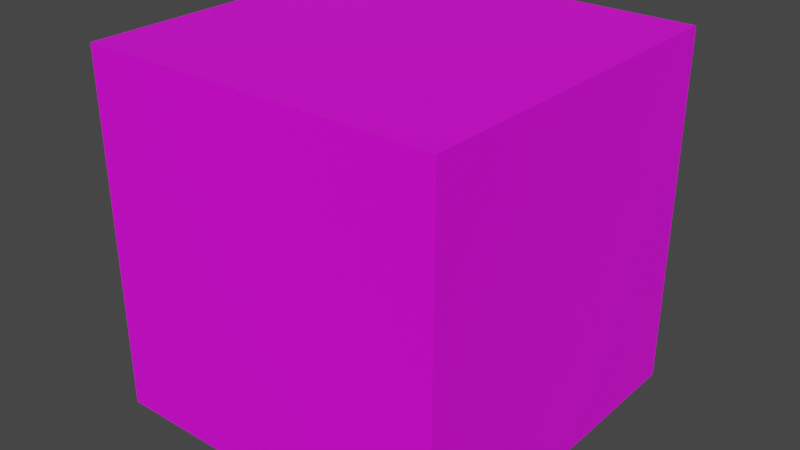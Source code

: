 # Source: repcube.blend  (saved by Blender 3.0.42; exported with 4.5.12 LTS)
import bpy
from mathutils import Matrix  # noqa: F401  (used for matrix-valued properties, if any)

bpy.ops.wm.read_factory_settings(use_empty=True)
scene = bpy.context.scene
scene.name = 'Scene'

# ---- collections
col_collection = bpy.data.collections.new('Collection'); scene.collection.children.link(col_collection)

# ---- images (referenced by path relative to the original .blend; pixels are not part of the script)
import os
ASSET_DIR = os.environ.get("B2B_ASSET_DIR", "")  # directory of the original .blend (textures are referenced by path, not embedded)
HERE = os.path.dirname(os.path.abspath(__file__))  # packed textures are extracted next to this script under _unpacked/

def load_image(name, relpath, width, height, colorspace="sRGB"):
    """Load a texture the original file referenced (path relative to the .blend, or extracted next to this script)."""
    p = next((c for c in (os.path.join(HERE, relpath), os.path.join(ASSET_DIR, relpath)) if relpath and os.path.exists(c)), "")
    if p:
        img = bpy.data.images.load(p, check_existing=True)
        img.name = name
    else:  # same state as the original file: an image datablock whose file is absent (Cycles renders it pink)
        img = bpy.data.images.new(name, width, height)
        img.source = "FILE"
        img.filepath = "//" + (relpath or name)
    img.colorspace_settings.name = colorspace
    return img
img_replace0_png = load_image('replace0.png', 'replace0.png', 1024, 1024, 'sRGB')
img_replace1_png = load_image('replace1.png', 'replace1.png', 1024, 1024, 'sRGB')
img_replace2_png = load_image('replace2.png', 'replace2.png', 1024, 1024, 'sRGB')
img_replace3_png = load_image('replace3.png', 'replace3.png', 1024, 1024, 'sRGB')
img_gearcube_png = load_image('gearcube.png', 'gearcube.png', 1024, 1024, 'sRGB')

# ---- materials (node trees are filled in below, after node groups)
mat_replace0 = bpy.data.materials.new('replace0')
mat_replace0.use_transparent_shadow = False
mat_replace1 = bpy.data.materials.new('replace1')
mat_replace1.use_transparent_shadow = False
mat_replace2 = bpy.data.materials.new('replace2')
mat_replace2.use_transparent_shadow = False
mat_replace3 = bpy.data.materials.new('replace3')
mat_replace3.use_transparent_shadow = False
mat_side = bpy.data.materials.new('side')
mat_side.use_transparent_shadow = False

# ---- material node trees
mat_replace0.use_nodes = True; mat_replace0.node_tree.nodes.clear()
_N = mat_replace0.node_tree.nodes; _L = mat_replace0.node_tree.links
n0 = _N.new('ShaderNodeBsdfPrincipled'); n0.name = 'Principled BSDF'; n0.location = (10, 300)
n0.distribution = 'GGX'
n0.subsurface_method = 'RANDOM_WALK_SKIN'
n0.inputs[3].default_value = 1.45
n0.inputs[27].default_value = (0.0, 0.0, 0.0, 1.0)
n0.inputs[28].default_value = 1.0
n1 = _N.new('ShaderNodeOutputMaterial'); n1.name = 'Material Output'; n1.location = (300, 300)
n2 = _N.new('ShaderNodeTexImage'); n2.name = 'Image Texture'; n2.location = (-280, 280)
n2.image = img_replace0_png
_L.new(n0.outputs[0], n1.inputs[0])
_L.new(n2.outputs[0], n0.inputs[0])
n1.is_active_output = True
mat_replace1.use_nodes = True; mat_replace1.node_tree.nodes.clear()
_N = mat_replace1.node_tree.nodes; _L = mat_replace1.node_tree.links
n0 = _N.new('ShaderNodeBsdfPrincipled'); n0.name = 'Principled BSDF'; n0.location = (10, 300)
n0.distribution = 'GGX'
n0.subsurface_method = 'RANDOM_WALK_SKIN'
n0.inputs[3].default_value = 1.45
n0.inputs[27].default_value = (0.0, 0.0, 0.0, 1.0)
n0.inputs[28].default_value = 1.0
n1 = _N.new('ShaderNodeOutputMaterial'); n1.name = 'Material Output'; n1.location = (300, 300)
n2 = _N.new('ShaderNodeTexImage'); n2.name = 'Image Texture'; n2.location = (-280, 280)
n2.image = img_replace1_png
_L.new(n0.outputs[0], n1.inputs[0])
_L.new(n2.outputs[0], n0.inputs[0])
n1.is_active_output = True
mat_replace2.use_nodes = True; mat_replace2.node_tree.nodes.clear()
_N = mat_replace2.node_tree.nodes; _L = mat_replace2.node_tree.links
n0 = _N.new('ShaderNodeBsdfPrincipled'); n0.name = 'Principled BSDF'; n0.location = (10, 300)
n0.distribution = 'GGX'
n0.subsurface_method = 'RANDOM_WALK_SKIN'
n0.inputs[3].default_value = 1.45
n0.inputs[27].default_value = (0.0, 0.0, 0.0, 1.0)
n0.inputs[28].default_value = 1.0
n1 = _N.new('ShaderNodeOutputMaterial'); n1.name = 'Material Output'; n1.location = (300, 300)
n2 = _N.new('ShaderNodeTexImage'); n2.name = 'Image Texture'; n2.location = (-280, 280)
n2.image = img_replace2_png
_L.new(n0.outputs[0], n1.inputs[0])
_L.new(n2.outputs[0], n0.inputs[0])
n1.is_active_output = True
mat_replace3.use_nodes = True; mat_replace3.node_tree.nodes.clear()
_N = mat_replace3.node_tree.nodes; _L = mat_replace3.node_tree.links
n0 = _N.new('ShaderNodeBsdfPrincipled'); n0.name = 'Principled BSDF'; n0.location = (10, 300)
n0.distribution = 'GGX'
n0.subsurface_method = 'RANDOM_WALK_SKIN'
n0.inputs[3].default_value = 1.45
n0.inputs[27].default_value = (0.0, 0.0, 0.0, 1.0)
n0.inputs[28].default_value = 1.0
n1 = _N.new('ShaderNodeOutputMaterial'); n1.name = 'Material Output'; n1.location = (300, 300)
n2 = _N.new('ShaderNodeTexImage'); n2.name = 'Image Texture'; n2.location = (-280, 280)
n2.image = img_replace3_png
_L.new(n0.outputs[0], n1.inputs[0])
_L.new(n2.outputs[0], n0.inputs[0])
n1.is_active_output = True
mat_side.use_nodes = True; mat_side.node_tree.nodes.clear()
_N = mat_side.node_tree.nodes; _L = mat_side.node_tree.links
n0 = _N.new('ShaderNodeBsdfPrincipled'); n0.name = 'Principled BSDF'; n0.location = (10, 300)
n0.distribution = 'GGX'
n0.subsurface_method = 'RANDOM_WALK_SKIN'
n0.inputs[3].default_value = 1.45
n0.inputs[27].default_value = (0.0, 0.0, 0.0, 1.0)
n0.inputs[28].default_value = 1.0
n1 = _N.new('ShaderNodeOutputMaterial'); n1.name = 'Material Output'; n1.location = (300, 300)
n2 = _N.new('ShaderNodeTexImage'); n2.name = 'Image Texture'; n2.location = (-280, 280)
n2.image = img_gearcube_png
_L.new(n0.outputs[0], n1.inputs[0])
_L.new(n2.outputs[0], n0.inputs[0])
n1.is_active_output = True

# ---- world
world_world = bpy.data.worlds.new('World'); scene.world = world_world
world_world.use_nodes = True; world_world.node_tree.nodes.clear()
_N = world_world.node_tree.nodes; _L = world_world.node_tree.links
n0 = _N.new('ShaderNodeOutputWorld'); n0.name = 'World Output'; n0.location = (300, 300)
n1 = _N.new('ShaderNodeBackground'); n1.name = 'Background'; n1.location = (10, 300)
n1.inputs[0].default_value = (0.05088, 0.05088, 0.05088, 1.0)
_L.new(n1.outputs[0], n0.inputs[0])
n0.is_active_output = True
world_world.color = (0.05088, 0.05088, 0.05088)
world_world.use_sun_shadow = False
world_world.sun_shadow_jitter_overblur = 0.0

# ---- meshes
me_cube = bpy.data.meshes.new('Cube')
me_cube.from_pydata([(-0.5, 0.5, -0.5), (-0.5, 0.5, 0.5), (0.5, 0.5, -0.5), (0.5, 0.5, 0.5), (-0.5, -0.5, -0.5), (-0.5, -0.5, 0.5), (0.5, -0.5, -0.5), (0.5, -0.5, 0.5)], [], [(0, 1, 3, 2), (2, 3, 7, 6), (6, 7, 5, 4), (4, 5, 1, 0), (2, 6, 4, 0), (7, 3, 1, 5)])
me_cube.polygons.foreach_set('material_index', [1, 4, 3, 4, 2, 0])
_uv = me_cube.uv_layers.new(name='UVMap')
_uv.uv.foreach_set('vector', [5.36e-07, 1.0, 0.0, 0.0, 1.0, 0.0, 1.0, 1.0, 1.0, 0.0, 1.0, 1.0, 0.0, 1.0, 0.0, 0.0, 1.0, 0.0, 1.0, 1.0, 0.0, 1.0, 0.0, 0.0, 1.0, 0.0, 1.0, 1.0, 0.0, 1.0, 0.0, 0.0, 1.0, 0.0, 1.0, 1.0, 0.0, 1.0, 0.0, 0.0, 1.0, 0.0, 1.0, 1.0, 0.0, 1.0, 0.0, 0.0])
me_cube.materials.append(mat_replace0)
me_cube.materials.append(mat_replace1)
me_cube.materials.append(mat_replace2)
me_cube.materials.append(mat_replace3)
me_cube.materials.append(mat_side)
me_cube.use_remesh_fix_poles = True
me_cube.use_remesh_preserve_attributes = False
me_cube.update()

# ---- objects
ob_cube = bpy.data.objects.new('cube', me_cube)

# ---- transforms, parenting, visibility, modifiers, constraints
ob_cube.location = (0.0, 0.0, 0.0)

# ---- collection membership
col_collection.objects.link(ob_cube)

# ---- scene / render settings (as saved in the file)
scene.frame_start = 1; scene.frame_end = 250; scene.frame_set(1)
scene.render.engine = 'BLENDER_EEVEE_NEXT'
scene.cycles.use_denoising = False
scene.cycles.sampling_pattern = 'TABULATED_SOBOL'
scene.cycles.use_light_tree = False
scene.view_settings.view_transform = 'Filmic'
bpy.context.view_layer.update()

# ---- added for rendering (the .blend has no active camera and no usable light): camera, sun
cam_auto = bpy.data.cameras.new('AutoCamera')
cam_auto.lens = 50.0
cam_auto.sensor_width = 36.0
cam_auto.clip_end = 1000.0
ob_auto_camera = bpy.data.objects.new('AutoCamera', cam_auto)
scene.collection.objects.link(ob_auto_camera)
ob_auto_camera.location = (1.60254, -1.92304, 1.28203)
ob_auto_camera.rotation_euler = (1.09748, -7.21219e-08, 0.694738)
scene.camera = ob_auto_camera
light_auto_sun = bpy.data.lights.new('AutoSun', 'SUN')
light_auto_sun.energy = 3.0
light_auto_sun.angle = 0.0523599
ob_auto_sun = bpy.data.objects.new('AutoSun', light_auto_sun)
scene.collection.objects.link(ob_auto_sun)
ob_auto_sun.rotation_euler = (0.872665, 0.174533, 0.523599)
bpy.context.view_layer.update()
